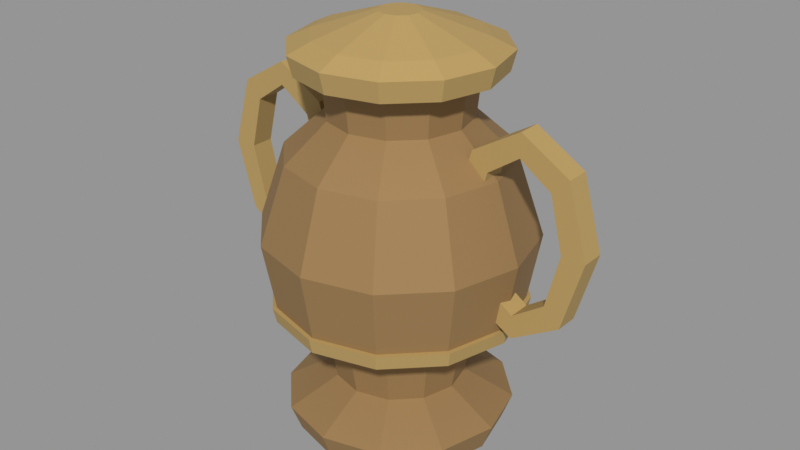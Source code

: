 # Source: VIC_H01_CEREMONIAL_URN.blend  (saved by Blender 5.2.45; exported with 4.5.12 LTS)
import bpy
from mathutils import Matrix  # noqa: F401  (used for matrix-valued properties, if any)

bpy.ops.wm.read_factory_settings(use_empty=True)
scene = bpy.context.scene
scene.name = 'VIC_H01_CEREMONIAL_URN'

# ---- collections
col_vic_h01_ceremonial_urn = bpy.data.collections.new('VIC_H01_CEREMONIAL_URN'); scene.collection.children.link(col_vic_h01_ceremonial_urn)

# ---- materials (node trees are filled in below, after node groups)
mat_vic008_bronze = bpy.data.materials.new('VIC008_Bronze')
mat_vic008_bronze.diffuse_color = (0.3185, 0.1912, 0.07421, 1.0)
mat_vic008_brass = bpy.data.materials.new('VIC008_Brass')
mat_vic008_brass.diffuse_color = (0.4793, 0.3278, 0.117, 1.0)

# ---- material node trees
mat_vic008_bronze.use_nodes = True; mat_vic008_bronze.node_tree.nodes.clear()
_N = mat_vic008_bronze.node_tree.nodes; _L = mat_vic008_bronze.node_tree.links
n0 = _N.new('ShaderNodeBsdfPrincipled'); n0.name = 'Principled BSDF'; n0.location = (-200, 100)
n0.inputs[0].default_value = (0.3185, 0.1912, 0.07421, 1.0)
n0.inputs[1].default_value = 0.15
n0.inputs[2].default_value = 0.76
n0.inputs[10].default_value = 0.005
n1 = _N.new('ShaderNodeOutputMaterial'); n1.name = 'Material Output'; n1.location = (200, 100)
_L.new(n0.outputs[0], n1.inputs[0])
n1.is_active_output = True
mat_vic008_brass.use_nodes = True; mat_vic008_brass.node_tree.nodes.clear()
_N = mat_vic008_brass.node_tree.nodes; _L = mat_vic008_brass.node_tree.links
n0 = _N.new('ShaderNodeBsdfPrincipled'); n0.name = 'Principled BSDF'; n0.location = (-200, 100)
n0.inputs[0].default_value = (0.4793, 0.3278, 0.117, 1.0)
n0.inputs[1].default_value = 0.15
n0.inputs[2].default_value = 0.76
n0.inputs[10].default_value = 0.005
n1 = _N.new('ShaderNodeOutputMaterial'); n1.name = 'Material Output'; n1.location = (200, 100)
_L.new(n0.outputs[0], n1.inputs[0])
n1.is_active_output = True

# ---- meshes
me_vic_h01_ceremonial_urn__bronze_001 = bpy.data.meshes.new('VIC_H01_CEREMONIAL_URN__Bronze.001')
me_vic_h01_ceremonial_urn__bronze_001.from_pydata([(0.62, 0.0, 0.0), (0.5369, -0.31, 0.0), (0.31, -0.5369, 0.0), (3.796e-17, -0.62, 0.0), (-0.31, -0.5369, 0.0), (-0.5369, -0.31, 0.0), (-0.62, -7.593e-17, 0.0), (-0.5369, 0.31, 0.0), (-0.31, 0.5369, 0.0), (-1.139e-16, 0.62, 0.0), (0.31, 0.5369, 0.0), (0.5369, 0.31, 0.0), (0.68, 0.0, 0.16), (0.5889, -0.34, 0.16), (0.34, -0.5889, 0.16), (4.164e-17, -0.68, 0.16), (-0.34, -0.5889, 0.16), (-0.5889, -0.34, 0.16), (-0.68, -8.328e-17, 0.16), (-0.5889, 0.34, 0.16), (-0.34, 0.5889, 0.16), (-1.249e-16, 0.68, 0.16), (0.34, 0.5889, 0.16), (0.5889, 0.34, 0.16), (0.39, 0.0, 0.32), (0.3377, -0.195, 0.32), (0.195, -0.3377, 0.32), (2.388e-17, -0.39, 0.32), (-0.195, -0.3377, 0.32), (-0.3377, -0.195, 0.32), (-0.39, -4.776e-17, 0.32), (-0.3377, 0.195, 0.32), (-0.195, 0.3377, 0.32), (-7.164e-17, 0.39, 0.32), (0.195, 0.3377, 0.32), (0.3377, 0.195, 0.32), (0.43, 0.0, 0.55), (0.3724, -0.215, 0.55), (0.215, -0.3724, 0.55), (2.633e-17, -0.43, 0.55), (-0.215, -0.3724, 0.55), (-0.3724, -0.215, 0.55), (-0.43, -5.266e-17, 0.55), (-0.3724, 0.215, 0.55), (-0.215, 0.3724, 0.55), (-7.899e-17, 0.43, 0.55), (0.215, 0.3724, 0.55), (0.3724, 0.215, 0.55), (0.72, 0.0, 0.8), (0.6235, -0.36, 0.8), (0.36, -0.6235, 0.8), (4.409e-17, -0.72, 0.8), (-0.36, -0.6235, 0.8), (-0.6235, -0.36, 0.8), (-0.72, -8.817e-17, 0.8), (-0.6235, 0.36, 0.8), (-0.36, 0.6235, 0.8), (-1.323e-16, 0.72, 0.8), (0.36, 0.6235, 0.8), (0.6235, 0.36, 0.8), (0.8, 0.0, 1.25), (0.6928, -0.4, 1.25), (0.4, -0.6928, 1.25), (4.899e-17, -0.8, 1.25), (-0.4, -0.6928, 1.25), (-0.6928, -0.4, 1.25), (-0.8, -9.797e-17, 1.25), (-0.6928, 0.4, 1.25), (-0.4, 0.6928, 1.25), (-1.47e-16, 0.8, 1.25), (0.4, 0.6928, 1.25), (0.6928, 0.4, 1.25), (0.65, 0.0, 1.7), (0.5629, -0.325, 1.7), (0.325, -0.5629, 1.7), (3.98e-17, -0.65, 1.7), (-0.325, -0.5629, 1.7), (-0.5629, -0.325, 1.7), (-0.65, -7.96e-17, 1.7), (-0.5629, 0.325, 1.7), (-0.325, 0.5629, 1.7), (-1.194e-16, 0.65, 1.7), (0.325, 0.5629, 1.7), (0.5629, 0.325, 1.7), (0.41, 0.0, 1.92), (0.3551, -0.205, 1.92), (0.205, -0.3551, 1.92), (2.511e-17, -0.41, 1.92), (-0.205, -0.3551, 1.92), (-0.3551, -0.205, 1.92), (-0.41, -5.021e-17, 1.92), (-0.3551, 0.205, 1.92), (-0.205, 0.3551, 1.92), (-7.532e-17, 0.41, 1.92), (0.205, 0.3551, 1.92), (0.3551, 0.205, 1.92), (0.43, 0.0, 2.12), (0.3724, -0.215, 2.12), (0.215, -0.3724, 2.12), (2.633e-17, -0.43, 2.12), (-0.215, -0.3724, 2.12), (-0.3724, -0.215, 2.12), (-0.43, -5.266e-17, 2.12), (-0.3724, 0.215, 2.12), (-0.215, 0.3724, 2.12), (-7.899e-17, 0.43, 2.12), (0.215, 0.3724, 2.12), (0.3724, 0.215, 2.12), (0.57, 0.0, 2.22), (0.4936, -0.285, 2.22), (0.285, -0.4936, 2.22), (3.49e-17, -0.57, 2.22), (-0.285, -0.4936, 2.22), (-0.4936, -0.285, 2.22), (-0.57, -6.98e-17, 2.22), (-0.4936, 0.285, 2.22), (-0.285, 0.4936, 2.22), (-1.047e-16, 0.57, 2.22), (0.285, 0.4936, 2.22), (0.4936, 0.285, 2.22)], [], [(2, 6, 10), (119, 117, 113), (12, 1, 0), (13, 2, 1), (14, 3, 2), (15, 4, 3), (16, 5, 4), (17, 6, 5), (18, 7, 6), (19, 8, 7), (20, 9, 8), (21, 10, 9), (22, 11, 10), (23, 0, 11), (24, 13, 12), (25, 14, 13), (26, 15, 14), (27, 16, 15), (28, 17, 16), (29, 18, 17), (30, 19, 18), (31, 20, 19), (32, 21, 20), (33, 22, 21), (34, 23, 22), (35, 12, 23), (36, 25, 24), (37, 26, 25), (38, 27, 26), (39, 28, 27), (40, 29, 28), (41, 30, 29), (42, 31, 30), (43, 32, 31), (44, 33, 32), (45, 34, 33), (46, 35, 34), (47, 24, 35), (36, 49, 37), (49, 38, 37), (38, 51, 39), (39, 52, 40), (52, 41, 40), (41, 54, 42), (42, 55, 43), (55, 44, 43), (44, 57, 45), (45, 58, 46), (58, 47, 46), (47, 48, 36), (60, 49, 48), (61, 50, 49), (62, 51, 50), (63, 52, 51), (64, 53, 52), (65, 54, 53), (66, 55, 54), (67, 56, 55), (68, 57, 56), (69, 58, 57), (70, 59, 58), (71, 48, 59), (72, 61, 60), (61, 74, 62), (74, 63, 62), (75, 64, 63), (64, 77, 65), (77, 66, 65), (78, 67, 66), (67, 80, 68), (80, 69, 68), (81, 70, 69), (70, 83, 71), (83, 60, 71), (72, 85, 73), (85, 74, 73), (86, 75, 74), (75, 88, 76), (88, 77, 76), (89, 78, 77), (78, 91, 79), (91, 80, 79), (92, 81, 80), (81, 94, 82), (94, 83, 82), (95, 72, 83), (96, 85, 84), (97, 86, 85), (86, 99, 87), (99, 88, 87), (100, 89, 88), (89, 102, 90), (102, 91, 90), (103, 92, 91), (92, 105, 93), (105, 94, 93), (106, 95, 94), (95, 96, 84), (108, 97, 96), (109, 98, 97), (110, 99, 98), (111, 100, 99), (112, 101, 100), (113, 102, 101), (114, 103, 102), (115, 104, 103), (116, 105, 104), (117, 106, 105), (118, 107, 106), (119, 96, 107), (10, 11, 0), (0, 1, 2), (2, 3, 4), (4, 5, 6), (6, 7, 8), (8, 9, 10), (10, 0, 2), (2, 4, 6), (6, 8, 10), (109, 108, 119), (119, 118, 117), (117, 116, 113), (116, 115, 113), (115, 114, 113), (113, 112, 111), (111, 110, 113), (110, 109, 113), (109, 119, 113), (12, 13, 1), (13, 14, 2), (14, 15, 3), (15, 16, 4), (16, 17, 5), (17, 18, 6), (18, 19, 7), (19, 20, 8), (20, 21, 9), (21, 22, 10), (22, 23, 11), (23, 12, 0), (24, 25, 13), (25, 26, 14), (26, 27, 15), (27, 28, 16), (28, 29, 17), (29, 30, 18), (30, 31, 19), (31, 32, 20), (32, 33, 21), (33, 34, 22), (34, 35, 23), (35, 24, 12), (36, 37, 25), (37, 38, 26), (38, 39, 27), (39, 40, 28), (40, 41, 29), (41, 42, 30), (42, 43, 31), (43, 44, 32), (44, 45, 33), (45, 46, 34), (46, 47, 35), (47, 36, 24), (36, 48, 49), (49, 50, 38), (38, 50, 51), (39, 51, 52), (52, 53, 41), (41, 53, 54), (42, 54, 55), (55, 56, 44), (44, 56, 57), (45, 57, 58), (58, 59, 47), (47, 59, 48), (60, 61, 49), (61, 62, 50), (62, 63, 51), (63, 64, 52), (64, 65, 53), (65, 66, 54), (66, 67, 55), (67, 68, 56), (68, 69, 57), (69, 70, 58), (70, 71, 59), (71, 60, 48), (72, 73, 61), (61, 73, 74), (74, 75, 63), (75, 76, 64), (64, 76, 77), (77, 78, 66), (78, 79, 67), (67, 79, 80), (80, 81, 69), (81, 82, 70), (70, 82, 83), (83, 72, 60), (72, 84, 85), (85, 86, 74), (86, 87, 75), (75, 87, 88), (88, 89, 77), (89, 90, 78), (78, 90, 91), (91, 92, 80), (92, 93, 81), (81, 93, 94), (94, 95, 83), (95, 84, 72), (96, 97, 85), (97, 98, 86), (86, 98, 99), (99, 100, 88), (100, 101, 89), (89, 101, 102), (102, 103, 91), (103, 104, 92), (92, 104, 105), (105, 106, 94), (106, 107, 95), (95, 107, 96), (108, 109, 97), (109, 110, 98), (110, 111, 99), (111, 112, 100), (112, 113, 101), (113, 114, 102), (114, 115, 103), (115, 116, 104), (116, 117, 105), (117, 118, 106), (118, 119, 107), (119, 108, 96)])
me_vic_h01_ceremonial_urn__bronze_001.materials.append(mat_vic008_bronze)
me_vic_h01_ceremonial_urn__bronze_001.update()
me_vic_h01_ceremonial_urn__brass_001 = bpy.data.meshes.new('VIC_H01_CEREMONIAL_URN__Brass.001')
me_vic_h01_ceremonial_urn__brass_001.from_pydata([(0.58, 0.0, 2.18), (0.5023, -0.29, 2.18), (0.29, -0.5023, 2.18), (3.551e-17, -0.58, 2.18), (-0.29, -0.5023, 2.18), (-0.5023, -0.29, 2.18), (-0.58, -7.103e-17, 2.18), (-0.5023, 0.29, 2.18), (-0.29, 0.5023, 2.18), (-1.065e-16, 0.58, 2.18), (0.29, 0.5023, 2.18), (0.5023, 0.29, 2.18), (0.61, 0.0, 2.3), (0.5283, -0.305, 2.3), (0.305, -0.5283, 2.3), (3.735e-17, -0.61, 2.3), (-0.305, -0.5283, 2.3), (-0.5283, -0.305, 2.3), (-0.61, -7.47e-17, 2.3), (-0.5283, 0.305, 2.3), (-0.305, 0.5283, 2.3), (-1.121e-16, 0.61, 2.3), (0.305, 0.5283, 2.3), (0.5283, 0.305, 2.3), (0.48, 0.0, 2.36), (0.4157, -0.24, 2.36), (0.24, -0.4157, 2.36), (2.939e-17, -0.48, 2.36), (-0.24, -0.4157, 2.36), (-0.4157, -0.24, 2.36), (-0.48, -5.878e-17, 2.36), (-0.4157, 0.24, 2.36), (-0.24, 0.4157, 2.36), (-8.817e-17, 0.48, 2.36), (0.24, 0.4157, 2.36), (0.4157, 0.24, 2.36), (0.12, 0.0, 2.48), (0.1039, -0.06, 2.48), (0.06, -0.1039, 2.48), (7.348e-18, -0.12, 2.48), (-0.06, -0.1039, 2.48), (-0.1039, -0.06, 2.48), (-0.12, -1.47e-17, 2.48), (-0.1039, 0.06, 2.48), (-0.06, 0.1039, 2.48), (-2.204e-17, 0.12, 2.48), (0.06, 0.1039, 2.48), (0.1039, 0.06, 2.48), (0.735, 0.0, 0.76), (0.6365, -0.3675, 0.76), (0.3675, -0.6365, 0.76), (4.501e-17, -0.735, 0.76), (-0.3675, -0.6365, 0.76), (-0.6365, -0.3675, 0.76), (-0.735, -9.001e-17, 0.76), (-0.6365, 0.3675, 0.76), (-0.3675, 0.6365, 0.76), (-1.35e-16, 0.735, 0.76), (0.3675, 0.6365, 0.76), (0.6365, 0.3675, 0.76), (0.755, 0.0, 0.85), (0.6538, -0.3775, 0.85), (0.3775, -0.6538, 0.85), (4.623e-17, -0.755, 0.85), (-0.3775, -0.6538, 0.85), (-0.6538, -0.3775, 0.85), (-0.755, -9.246e-17, 0.85), (-0.6538, 0.3775, 0.85), (-0.3775, 0.6538, 0.85), (-1.387e-16, 0.755, 0.85), (0.3775, 0.6538, 0.85), (0.6538, 0.3775, 0.85), (-0.55, 0.07, 1.45), (-0.41, 0.07, 1.45), (-0.41, -0.07, 1.45), (-0.55, -0.07, 1.45), (-0.6291, 0.07, 1.768), (-0.5301, 0.07, 1.867), (-0.5301, -0.07, 1.867), (-0.6291, -0.07, 1.768), (-0.82, 0.07, 1.9), (-0.82, 0.07, 2.04), (-0.82, -0.07, 2.04), (-0.82, -0.07, 1.9), (-1.011, 0.07, 1.768), (-1.11, 0.07, 1.867), (-1.11, -0.07, 1.867), (-1.011, -0.07, 1.768), (-1.09, 0.07, 1.45), (-1.23, 0.07, 1.45), (-1.23, -0.07, 1.45), (-1.09, -0.07, 1.45), (-1.011, 0.07, 1.132), (-1.11, 0.07, 1.033), (-1.11, -0.07, 1.033), (-1.011, -0.07, 1.132), (-0.82, 0.07, 1.0), (-0.82, 0.07, 0.86), (-0.82, -0.07, 0.86), (-0.82, -0.07, 1.0), (-0.6291, 0.07, 1.132), (-0.5301, 0.07, 1.033), (-0.5301, -0.07, 1.033), (-0.6291, -0.07, 1.132), (1.09, 0.07, 1.45), (1.23, 0.07, 1.45), (1.23, -0.07, 1.45), (1.09, -0.07, 1.45), (1.011, 0.07, 1.768), (1.11, 0.07, 1.867), (1.11, -0.07, 1.867), (1.011, -0.07, 1.768), (0.82, 0.07, 1.9), (0.82, 0.07, 2.04), (0.82, -0.07, 2.04), (0.82, -0.07, 1.9), (0.6291, 0.07, 1.768), (0.5301, 0.07, 1.867), (0.5301, -0.07, 1.867), (0.6291, -0.07, 1.768), (0.55, 0.07, 1.45), (0.41, 0.07, 1.45), (0.41, -0.07, 1.45), (0.55, -0.07, 1.45), (0.6291, 0.07, 1.132), (0.5301, 0.07, 1.033), (0.5301, -0.07, 1.033), (0.6291, -0.07, 1.132), (0.82, 0.07, 1.0), (0.82, 0.07, 0.86), (0.82, -0.07, 0.86), (0.82, -0.07, 1.0), (1.011, 0.07, 1.132), (1.11, 0.07, 1.033), (1.11, -0.07, 1.033), (1.011, -0.07, 1.132)], [], [(2, 6, 10), (41, 39, 37), (12, 1, 0), (13, 2, 1), (14, 3, 2), (15, 4, 3), (16, 5, 4), (17, 6, 5), (18, 7, 6), (19, 8, 7), (20, 9, 8), (21, 10, 9), (22, 11, 10), (23, 0, 11), (24, 13, 12), (25, 14, 13), (26, 15, 14), (27, 16, 15), (28, 17, 16), (29, 18, 17), (30, 19, 18), (31, 20, 19), (32, 21, 20), (33, 22, 21), (34, 23, 22), (35, 12, 23), (36, 25, 24), (37, 26, 25), (26, 39, 27), (39, 28, 27), (40, 29, 28), (29, 42, 30), (42, 31, 30), (43, 32, 31), (32, 45, 33), (45, 34, 33), (46, 35, 34), (35, 36, 24), (50, 54, 58), (69, 65, 61), (60, 49, 48), (61, 50, 49), (62, 51, 50), (63, 52, 51), (64, 53, 52), (65, 54, 53), (66, 55, 54), (67, 56, 55), (68, 57, 56), (69, 58, 57), (70, 59, 58), (71, 48, 59), (76, 73, 72), (77, 74, 73), (74, 79, 75), (79, 72, 75), (80, 77, 76), (81, 78, 77), (78, 83, 79), (83, 76, 79), (80, 85, 81), (85, 82, 81), (86, 83, 82), (87, 80, 83), (84, 89, 85), (89, 86, 85), (90, 87, 86), (91, 84, 87), (92, 89, 88), (93, 90, 89), (90, 95, 91), (95, 88, 91), (96, 93, 92), (97, 94, 93), (94, 99, 95), (99, 92, 95), (96, 101, 97), (101, 98, 97), (102, 99, 98), (103, 96, 99), (100, 73, 101), (73, 102, 101), (74, 103, 102), (75, 100, 103), (108, 105, 104), (109, 106, 105), (106, 111, 107), (111, 104, 107), (112, 109, 108), (113, 110, 109), (110, 115, 111), (115, 108, 111), (112, 117, 113), (117, 114, 113), (118, 115, 114), (119, 112, 115), (116, 121, 117), (121, 118, 117), (122, 119, 118), (123, 116, 119), (124, 121, 120), (125, 122, 121), (122, 127, 123), (127, 120, 123), (128, 125, 124), (129, 126, 125), (126, 131, 127), (131, 124, 127), (128, 133, 129), (133, 130, 129), (134, 131, 130), (135, 128, 131), (132, 105, 133), (105, 134, 133), (106, 135, 134), (107, 132, 135), (10, 11, 0), (0, 1, 2), (2, 3, 4), (4, 5, 6), (6, 7, 8), (8, 9, 10), (10, 0, 2), (2, 4, 6), (6, 8, 10), (37, 36, 47), (47, 46, 45), (45, 44, 43), (43, 42, 41), (41, 40, 39), (39, 38, 37), (37, 47, 41), (47, 45, 41), (45, 43, 41), (12, 13, 1), (13, 14, 2), (14, 15, 3), (15, 16, 4), (16, 17, 5), (17, 18, 6), (18, 19, 7), (19, 20, 8), (20, 21, 9), (21, 22, 10), (22, 23, 11), (23, 12, 0), (24, 25, 13), (25, 26, 14), (26, 27, 15), (27, 28, 16), (28, 29, 17), (29, 30, 18), (30, 31, 19), (31, 32, 20), (32, 33, 21), (33, 34, 22), (34, 35, 23), (35, 24, 12), (36, 37, 25), (37, 38, 26), (26, 38, 39), (39, 40, 28), (40, 41, 29), (29, 41, 42), (42, 43, 31), (43, 44, 32), (32, 44, 45), (45, 46, 34), (46, 47, 35), (35, 47, 36), (58, 59, 48), (48, 49, 50), (50, 51, 52), (52, 53, 54), (54, 55, 56), (56, 57, 58), (58, 48, 50), (50, 52, 54), (54, 56, 58), (61, 60, 71), (71, 70, 61), (70, 69, 61), (69, 68, 65), (68, 67, 65), (67, 66, 65), (65, 64, 63), (63, 62, 65), (62, 61, 65), (60, 61, 49), (61, 62, 50), (62, 63, 51), (63, 64, 52), (64, 65, 53), (65, 66, 54), (66, 67, 55), (67, 68, 56), (68, 69, 57), (69, 70, 58), (70, 71, 59), (71, 60, 48), (76, 77, 73), (77, 78, 74), (74, 78, 79), (79, 76, 72), (80, 81, 77), (81, 82, 78), (78, 82, 83), (83, 80, 76), (80, 84, 85), (85, 86, 82), (86, 87, 83), (87, 84, 80), (84, 88, 89), (89, 90, 86), (90, 91, 87), (91, 88, 84), (92, 93, 89), (93, 94, 90), (90, 94, 95), (95, 92, 88), (96, 97, 93), (97, 98, 94), (94, 98, 99), (99, 96, 92), (96, 100, 101), (101, 102, 98), (102, 103, 99), (103, 100, 96), (100, 72, 73), (73, 74, 102), (74, 75, 103), (75, 72, 100), (108, 109, 105), (109, 110, 106), (106, 110, 111), (111, 108, 104), (112, 113, 109), (113, 114, 110), (110, 114, 115), (115, 112, 108), (112, 116, 117), (117, 118, 114), (118, 119, 115), (119, 116, 112), (116, 120, 121), (121, 122, 118), (122, 123, 119), (123, 120, 116), (124, 125, 121), (125, 126, 122), (122, 126, 127), (127, 124, 120), (128, 129, 125), (129, 130, 126), (126, 130, 131), (131, 128, 124), (128, 132, 133), (133, 134, 130), (134, 135, 131), (135, 132, 128), (132, 104, 105), (105, 106, 134), (106, 107, 135), (107, 104, 132)])
me_vic_h01_ceremonial_urn__brass_001.materials.append(mat_vic008_brass)
me_vic_h01_ceremonial_urn__brass_001.update()

# ---- objects
ob_vic_h01_ceremonial_urn__bronze_001 = bpy.data.objects.new('VIC_H01_CEREMONIAL_URN__Bronze.001', me_vic_h01_ceremonial_urn__bronze_001)
ob_vic_h01_ceremonial_urn__brass_001 = bpy.data.objects.new('VIC_H01_CEREMONIAL_URN__Brass.001', me_vic_h01_ceremonial_urn__brass_001)
ob_vic_h01_ceremonial_urn__mountorigin = bpy.data.objects.new('VIC_H01_CEREMONIAL_URN__MountOrigin', None)

# ---- transforms, parenting, visibility, modifiers, constraints
ob_vic_h01_ceremonial_urn__bronze_001.location = (0.0, 0.0, 0.0)
ob_vic_h01_ceremonial_urn__brass_001.location = (0.0, 0.0, 0.0)
ob_vic_h01_ceremonial_urn__mountorigin.location = (0.0, 0.0, 0.0)
ob_vic_h01_ceremonial_urn__mountorigin.empty_display_size = 0.25

# ---- collection membership
col_vic_h01_ceremonial_urn.objects.link(ob_vic_h01_ceremonial_urn__bronze_001)
col_vic_h01_ceremonial_urn.objects.link(ob_vic_h01_ceremonial_urn__brass_001)
col_vic_h01_ceremonial_urn.objects.link(ob_vic_h01_ceremonial_urn__mountorigin)

# ---- scene / render settings (as saved in the file)
scene.frame_start = 1; scene.frame_end = 250; scene.frame_set(1)
scene.render.engine = 'BLENDER_EEVEE_NEXT'
scene.render.image_settings.exr_codec = 'NONE'
scene.render.use_bake_clear = False
scene.render.bake_margin = 0
scene.render.bake_bias = 0.0
scene.render.bake_samples = 0
scene.render.simplify_subdivision_render = 0
scene.render.simplify_child_particles_render = 0.0
scene.render.compositor_device = 'GPU'
scene.eevee.use_volume_custom_range = False
scene.eevee.gtao_distance = 0.0
scene.eevee.use_fast_gi = False
scene.eevee.fast_gi_thickness_near = 0.1
scene.eevee.fast_gi_thickness_far = 0.0
scene.eevee.ray_tracing_options.screen_trace_thickness = 0.1
scene.view_settings.view_transform = 'Standard'
bpy.context.view_layer.update()

# ---- added for rendering (the .blend has no active camera and no usable light): camera, sun + grey world if the file has none
cam_auto = bpy.data.cameras.new('AutoCamera')
cam_auto.lens = 50.0
cam_auto.sensor_width = 36.0
cam_auto.clip_end = 1000.0
ob_auto_camera = bpy.data.objects.new('AutoCamera', cam_auto)
scene.collection.objects.link(ob_auto_camera)
ob_auto_camera.location = (3.55484, -4.26581, 4.08387)
ob_auto_camera.rotation_euler = (1.09748, -7.21219e-08, 0.694738)
scene.camera = ob_auto_camera
light_auto_sun = bpy.data.lights.new('AutoSun', 'SUN')
light_auto_sun.energy = 3.0
light_auto_sun.angle = 0.0523599
ob_auto_sun = bpy.data.objects.new('AutoSun', light_auto_sun)
scene.collection.objects.link(ob_auto_sun)
ob_auto_sun.rotation_euler = (0.872665, 0.174533, 0.523599)
if scene.world is None:
    world_auto = bpy.data.worlds.new('AutoWorld')
    world_auto.color = (0.3, 0.3, 0.3)
    scene.world = world_auto
bpy.context.view_layer.update()
